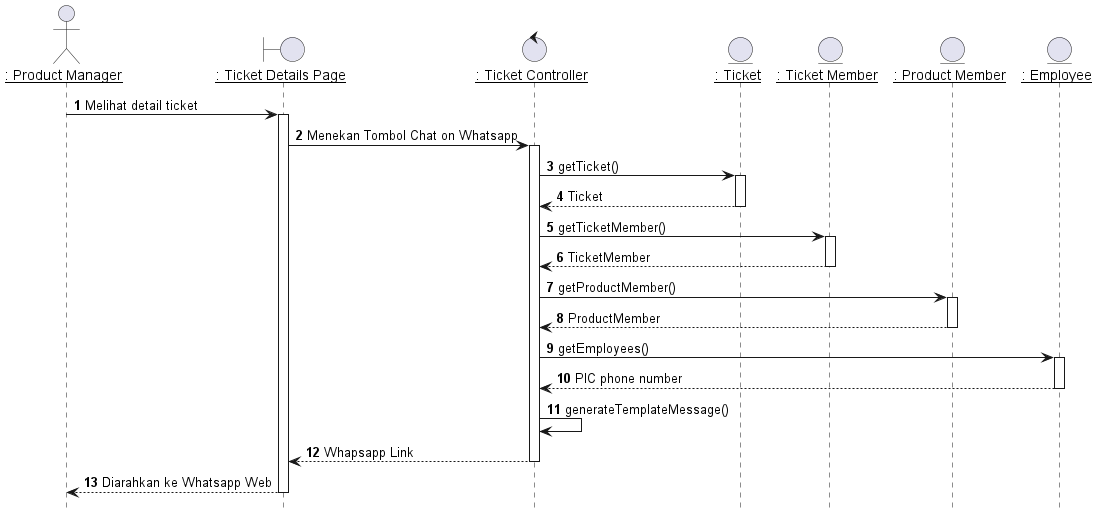

The diagram above was rendered by PlantUML. Its source (embedded in the PNG):
@startuml Berkomunikasi Dengan PIC Melalui Whatsapp

' title "Berkomunikasi Dengan PM Melalui Whatsapp"
hide footbox


actor IPM as "__: Product Manager__"
boundary TicketDetailsPage as "__: Ticket Details Page__"
control TicketController as "__: Ticket Controller__"
entity Ticket as "__: Ticket__"
entity TicketMember as "__: Ticket Member__"
entity ProductMember as "__: Product Member__"
entity Employees as "__: Employee__"

autonumber 1
'list
IPM -> TicketDetailsPage: Melihat detail ticket
activate TicketDetailsPage


'Chat
TicketDetailsPage -> TicketController: Menekan Tombol Chat on Whatsapp
activate TicketController

TicketController -> Ticket: getTicket()
activate Ticket

Ticket --> TicketController : Ticket
deactivate Ticket

TicketController -> TicketMember: getTicketMember()
activate TicketMember

TicketMember --> TicketController : TicketMember
deactivate TicketMember

TicketController -> ProductMember: getProductMember()
activate ProductMember

ProductMember --> TicketController : ProductMember
deactivate ProductMember

TicketController -> Employees: getEmployees()
activate Employees

Employees --> TicketController : PIC phone number
deactivate Employees

TicketController -> TicketController : generateTemplateMessage()

TicketController --> TicketDetailsPage : Whapsapp Link
deactivate TicketController

TicketDetailsPage --> IPM : Diarahkan ke Whatsapp Web
deactivate TicketDetailsPage


@enduml